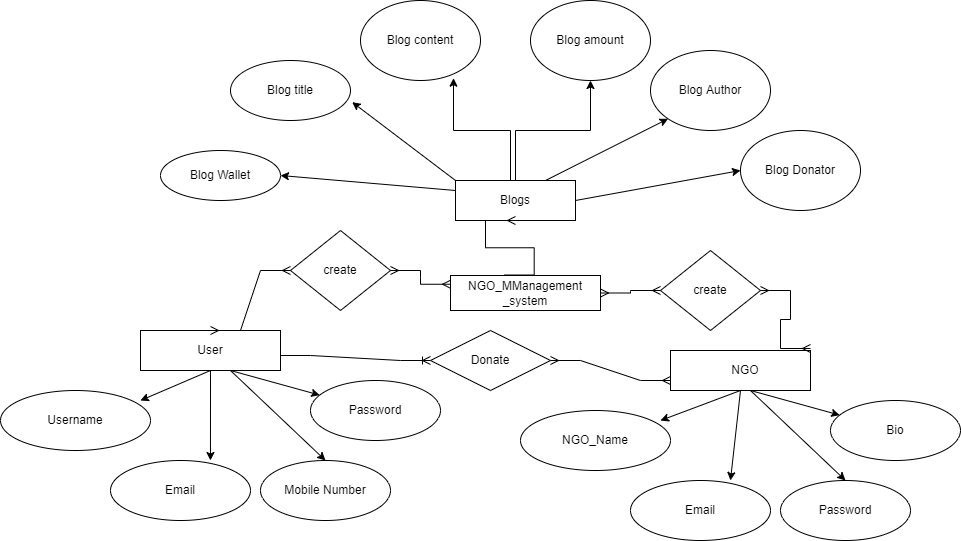

The diagram above was exported from draw.io. Its source (the exported page's mxGraphModel, read from the mxfile embedded in the PNG):
<mxGraphModel dx="1085" dy="1703" grid="1" gridSize="10" guides="1" tooltips="1" connect="1" arrows="1" fold="1" page="1" pageScale="1" pageWidth="850" pageHeight="1100" math="0" shadow="0">
  <root>
    <mxCell id="0" />
    <mxCell id="1" parent="0" />
    <mxCell id="NM9uFOWppYeRi1Oz1WMj-1" value="" style="rounded=0;whiteSpace=wrap;html=1;" parent="1" vertex="1">
      <mxGeometry x="150" y="240" width="140" height="40" as="geometry" />
    </mxCell>
    <mxCell id="NM9uFOWppYeRi1Oz1WMj-2" value="Username" style="ellipse;whiteSpace=wrap;html=1;" parent="1" vertex="1">
      <mxGeometry x="10" y="300" width="150" height="60" as="geometry" />
    </mxCell>
    <mxCell id="NM9uFOWppYeRi1Oz1WMj-3" value="Password" style="ellipse;whiteSpace=wrap;html=1;" parent="1" vertex="1">
      <mxGeometry x="320" y="290" width="130" height="60" as="geometry" />
    </mxCell>
    <mxCell id="NM9uFOWppYeRi1Oz1WMj-4" value="Mobile Number" style="ellipse;whiteSpace=wrap;html=1;" parent="1" vertex="1">
      <mxGeometry x="270" y="370" width="130" height="60" as="geometry" />
    </mxCell>
    <mxCell id="NM9uFOWppYeRi1Oz1WMj-5" value="Email" style="ellipse;whiteSpace=wrap;html=1;" parent="1" vertex="1">
      <mxGeometry x="120" y="370" width="140" height="60" as="geometry" />
    </mxCell>
    <mxCell id="NM9uFOWppYeRi1Oz1WMj-6" value="User" style="text;html=1;strokeColor=none;fillColor=none;align=center;verticalAlign=middle;whiteSpace=wrap;rounded=0;" parent="1" vertex="1">
      <mxGeometry x="190" y="245" width="60" height="30" as="geometry" />
    </mxCell>
    <mxCell id="NM9uFOWppYeRi1Oz1WMj-7" value="" style="endArrow=classic;html=1;rounded=0;" parent="1" target="NM9uFOWppYeRi1Oz1WMj-3" edge="1">
      <mxGeometry width="50" height="50" relative="1" as="geometry">
        <mxPoint x="240" y="280" as="sourcePoint" />
        <mxPoint x="450" y="230" as="targetPoint" />
      </mxGeometry>
    </mxCell>
    <mxCell id="NM9uFOWppYeRi1Oz1WMj-8" value="" style="endArrow=classic;html=1;rounded=0;exitX=0.5;exitY=1;exitDx=0;exitDy=0;entryX=0.933;entryY=0.167;entryDx=0;entryDy=0;entryPerimeter=0;" parent="1" source="NM9uFOWppYeRi1Oz1WMj-1" target="NM9uFOWppYeRi1Oz1WMj-2" edge="1">
      <mxGeometry width="50" height="50" relative="1" as="geometry">
        <mxPoint x="400" y="280" as="sourcePoint" />
        <mxPoint x="300" y="300" as="targetPoint" />
      </mxGeometry>
    </mxCell>
    <mxCell id="NM9uFOWppYeRi1Oz1WMj-9" value="" style="endArrow=classic;html=1;rounded=0;entryX=0.714;entryY=0;entryDx=0;entryDy=0;entryPerimeter=0;exitX=0.5;exitY=1;exitDx=0;exitDy=0;" parent="1" source="NM9uFOWppYeRi1Oz1WMj-1" target="NM9uFOWppYeRi1Oz1WMj-5" edge="1">
      <mxGeometry width="50" height="50" relative="1" as="geometry">
        <mxPoint x="240" y="285" as="sourcePoint" />
        <mxPoint x="290" y="235" as="targetPoint" />
      </mxGeometry>
    </mxCell>
    <mxCell id="NM9uFOWppYeRi1Oz1WMj-10" value="" style="endArrow=classic;html=1;rounded=0;entryX=0.5;entryY=0;entryDx=0;entryDy=0;" parent="1" target="NM9uFOWppYeRi1Oz1WMj-4" edge="1">
      <mxGeometry width="50" height="50" relative="1" as="geometry">
        <mxPoint x="240" y="280" as="sourcePoint" />
        <mxPoint x="450" y="230" as="targetPoint" />
      </mxGeometry>
    </mxCell>
    <mxCell id="NM9uFOWppYeRi1Oz1WMj-11" value="" style="rounded=0;whiteSpace=wrap;html=1;" parent="1" vertex="1">
      <mxGeometry x="680" y="260" width="140" height="40" as="geometry" />
    </mxCell>
    <mxCell id="NM9uFOWppYeRi1Oz1WMj-12" value="NGO_Name" style="ellipse;whiteSpace=wrap;html=1;" parent="1" vertex="1">
      <mxGeometry x="530" y="320" width="150" height="60" as="geometry" />
    </mxCell>
    <mxCell id="NM9uFOWppYeRi1Oz1WMj-13" value="Bio" style="ellipse;whiteSpace=wrap;html=1;" parent="1" vertex="1">
      <mxGeometry x="840" y="310" width="130" height="60" as="geometry" />
    </mxCell>
    <mxCell id="NM9uFOWppYeRi1Oz1WMj-14" value="Password" style="ellipse;whiteSpace=wrap;html=1;" parent="1" vertex="1">
      <mxGeometry x="790" y="390" width="130" height="60" as="geometry" />
    </mxCell>
    <mxCell id="NM9uFOWppYeRi1Oz1WMj-15" value="Email" style="ellipse;whiteSpace=wrap;html=1;" parent="1" vertex="1">
      <mxGeometry x="640" y="390" width="140" height="60" as="geometry" />
    </mxCell>
    <mxCell id="NM9uFOWppYeRi1Oz1WMj-16" value="NGO" style="text;html=1;strokeColor=none;fillColor=none;align=center;verticalAlign=middle;whiteSpace=wrap;rounded=0;" parent="1" vertex="1">
      <mxGeometry x="720" y="265" width="70" height="30" as="geometry" />
    </mxCell>
    <mxCell id="NM9uFOWppYeRi1Oz1WMj-17" value="" style="endArrow=classic;html=1;rounded=0;" parent="1" target="NM9uFOWppYeRi1Oz1WMj-13" edge="1">
      <mxGeometry width="50" height="50" relative="1" as="geometry">
        <mxPoint x="760" y="300" as="sourcePoint" />
        <mxPoint x="970" y="250" as="targetPoint" />
      </mxGeometry>
    </mxCell>
    <mxCell id="NM9uFOWppYeRi1Oz1WMj-18" value="" style="endArrow=classic;html=1;rounded=0;exitX=0.5;exitY=1;exitDx=0;exitDy=0;entryX=0.933;entryY=0.167;entryDx=0;entryDy=0;entryPerimeter=0;" parent="1" source="NM9uFOWppYeRi1Oz1WMj-11" target="NM9uFOWppYeRi1Oz1WMj-12" edge="1">
      <mxGeometry width="50" height="50" relative="1" as="geometry">
        <mxPoint x="920" y="300" as="sourcePoint" />
        <mxPoint x="820" y="320" as="targetPoint" />
      </mxGeometry>
    </mxCell>
    <mxCell id="NM9uFOWppYeRi1Oz1WMj-19" value="" style="endArrow=classic;html=1;rounded=0;entryX=0.714;entryY=0;entryDx=0;entryDy=0;entryPerimeter=0;exitX=0.5;exitY=1;exitDx=0;exitDy=0;" parent="1" source="NM9uFOWppYeRi1Oz1WMj-11" target="NM9uFOWppYeRi1Oz1WMj-15" edge="1">
      <mxGeometry width="50" height="50" relative="1" as="geometry">
        <mxPoint x="760" y="305" as="sourcePoint" />
        <mxPoint x="810" y="255" as="targetPoint" />
      </mxGeometry>
    </mxCell>
    <mxCell id="NM9uFOWppYeRi1Oz1WMj-20" value="" style="endArrow=classic;html=1;rounded=0;entryX=0.5;entryY=0;entryDx=0;entryDy=0;" parent="1" target="NM9uFOWppYeRi1Oz1WMj-14" edge="1">
      <mxGeometry width="50" height="50" relative="1" as="geometry">
        <mxPoint x="760" y="300" as="sourcePoint" />
        <mxPoint x="970" y="250" as="targetPoint" />
      </mxGeometry>
    </mxCell>
    <mxCell id="NM9uFOWppYeRi1Oz1WMj-21" value="NGO_MManagement&lt;br&gt;_system" style="rounded=0;whiteSpace=wrap;html=1;" parent="1" vertex="1">
      <mxGeometry x="460" y="185" width="150" height="35" as="geometry" />
    </mxCell>
    <mxCell id="NM9uFOWppYeRi1Oz1WMj-22" value="create" style="rhombus;whiteSpace=wrap;html=1;" parent="1" vertex="1">
      <mxGeometry x="300" y="140" width="100" height="80" as="geometry" />
    </mxCell>
    <mxCell id="NM9uFOWppYeRi1Oz1WMj-23" value="create" style="rhombus;whiteSpace=wrap;html=1;" parent="1" vertex="1">
      <mxGeometry x="670" y="160" width="100" height="80" as="geometry" />
    </mxCell>
    <mxCell id="NM9uFOWppYeRi1Oz1WMj-38" value="" style="edgeStyle=orthogonalEdgeStyle;rounded=0;orthogonalLoop=1;jettySize=auto;html=1;entryX=0.5;entryY=1;entryDx=0;entryDy=0;" parent="1" source="NM9uFOWppYeRi1Oz1WMj-30" target="NM9uFOWppYeRi1Oz1WMj-32" edge="1">
      <mxGeometry relative="1" as="geometry" />
    </mxCell>
    <mxCell id="NM9uFOWppYeRi1Oz1WMj-30" value="Blogs" style="rounded=0;whiteSpace=wrap;html=1;" parent="1" vertex="1">
      <mxGeometry x="465" y="90" width="120" height="40" as="geometry" />
    </mxCell>
    <mxCell id="NM9uFOWppYeRi1Oz1WMj-32" value="Blog amount" style="ellipse;whiteSpace=wrap;html=1;" parent="1" vertex="1">
      <mxGeometry x="540" y="-90" width="120" height="80" as="geometry" />
    </mxCell>
    <mxCell id="NM9uFOWppYeRi1Oz1WMj-33" value="Blog Donator" style="ellipse;whiteSpace=wrap;html=1;" parent="1" vertex="1">
      <mxGeometry x="750" y="40" width="120" height="80" as="geometry" />
    </mxCell>
    <mxCell id="NM9uFOWppYeRi1Oz1WMj-34" value="Blog Author" style="ellipse;whiteSpace=wrap;html=1;" parent="1" vertex="1">
      <mxGeometry x="660" y="-40" width="120" height="80" as="geometry" />
    </mxCell>
    <mxCell id="NM9uFOWppYeRi1Oz1WMj-35" value="Blog content" style="ellipse;whiteSpace=wrap;html=1;" parent="1" vertex="1">
      <mxGeometry x="370" y="-90" width="120" height="80" as="geometry" />
    </mxCell>
    <mxCell id="NM9uFOWppYeRi1Oz1WMj-36" value="Blog title" style="ellipse;whiteSpace=wrap;html=1;" parent="1" vertex="1">
      <mxGeometry x="240" y="-30" width="120" height="60" as="geometry" />
    </mxCell>
    <mxCell id="NM9uFOWppYeRi1Oz1WMj-37" value="Blog Wallet" style="ellipse;whiteSpace=wrap;html=1;" parent="1" vertex="1">
      <mxGeometry x="170" y="60" width="120" height="50" as="geometry" />
    </mxCell>
    <mxCell id="NM9uFOWppYeRi1Oz1WMj-42" value="" style="endArrow=classic;html=1;rounded=0;entryX=0.775;entryY=0.971;entryDx=0;entryDy=0;entryPerimeter=0;" parent="1" target="NM9uFOWppYeRi1Oz1WMj-35" edge="1">
      <mxGeometry width="50" height="50" relative="1" as="geometry">
        <mxPoint x="520" y="90" as="sourcePoint" />
        <mxPoint x="450" y="220" as="targetPoint" />
        <Array as="points">
          <mxPoint x="520" y="40" />
          <mxPoint x="463" y="40" />
        </Array>
      </mxGeometry>
    </mxCell>
    <mxCell id="NM9uFOWppYeRi1Oz1WMj-43" value="" style="endArrow=classic;html=1;rounded=0;exitX=0;exitY=0.25;exitDx=0;exitDy=0;entryX=1;entryY=0.5;entryDx=0;entryDy=0;" parent="1" source="NM9uFOWppYeRi1Oz1WMj-30" target="NM9uFOWppYeRi1Oz1WMj-37" edge="1">
      <mxGeometry width="50" height="50" relative="1" as="geometry">
        <mxPoint x="400" y="270" as="sourcePoint" />
        <mxPoint x="450" y="220" as="targetPoint" />
      </mxGeometry>
    </mxCell>
    <mxCell id="NM9uFOWppYeRi1Oz1WMj-44" value="" style="endArrow=classic;html=1;rounded=0;exitX=0;exitY=0;exitDx=0;exitDy=0;entryX=1.014;entryY=0.694;entryDx=0;entryDy=0;entryPerimeter=0;" parent="1" source="NM9uFOWppYeRi1Oz1WMj-30" target="NM9uFOWppYeRi1Oz1WMj-36" edge="1">
      <mxGeometry width="50" height="50" relative="1" as="geometry">
        <mxPoint x="400" y="270" as="sourcePoint" />
        <mxPoint x="450" y="220" as="targetPoint" />
      </mxGeometry>
    </mxCell>
    <mxCell id="NM9uFOWppYeRi1Oz1WMj-45" value="" style="endArrow=classic;html=1;rounded=0;entryX=0;entryY=1;entryDx=0;entryDy=0;exitX=0.75;exitY=0;exitDx=0;exitDy=0;" parent="1" source="NM9uFOWppYeRi1Oz1WMj-30" target="NM9uFOWppYeRi1Oz1WMj-34" edge="1">
      <mxGeometry width="50" height="50" relative="1" as="geometry">
        <mxPoint x="560" y="80" as="sourcePoint" />
        <mxPoint x="450" y="220" as="targetPoint" />
      </mxGeometry>
    </mxCell>
    <mxCell id="NM9uFOWppYeRi1Oz1WMj-46" value="" style="endArrow=classic;html=1;rounded=0;exitX=1;exitY=0.5;exitDx=0;exitDy=0;entryX=0;entryY=0.5;entryDx=0;entryDy=0;" parent="1" source="NM9uFOWppYeRi1Oz1WMj-30" target="NM9uFOWppYeRi1Oz1WMj-33" edge="1">
      <mxGeometry width="50" height="50" relative="1" as="geometry">
        <mxPoint x="400" y="270" as="sourcePoint" />
        <mxPoint x="450" y="220" as="targetPoint" />
      </mxGeometry>
    </mxCell>
    <mxCell id="VEhqfSUhZEKx4HdnYpZQ-1" value="" style="edgeStyle=entityRelationEdgeStyle;fontSize=12;html=1;endArrow=ERmany;startArrow=ERmany;rounded=0;exitX=0.5;exitY=0;exitDx=0;exitDy=0;exitPerimeter=0;entryX=0;entryY=0.5;entryDx=0;entryDy=0;" edge="1" parent="1" source="NM9uFOWppYeRi1Oz1WMj-1" target="NM9uFOWppYeRi1Oz1WMj-22">
      <mxGeometry width="100" height="100" relative="1" as="geometry">
        <mxPoint x="190" y="275" as="sourcePoint" />
        <mxPoint x="290" y="175" as="targetPoint" />
      </mxGeometry>
    </mxCell>
    <mxCell id="VEhqfSUhZEKx4HdnYpZQ-2" value="" style="edgeStyle=entityRelationEdgeStyle;fontSize=12;html=1;endArrow=ERmany;startArrow=ERmany;rounded=0;exitX=1;exitY=0.5;exitDx=0;exitDy=0;entryX=0;entryY=0.25;entryDx=0;entryDy=0;" edge="1" parent="1" source="NM9uFOWppYeRi1Oz1WMj-22" target="NM9uFOWppYeRi1Oz1WMj-21">
      <mxGeometry width="100" height="100" relative="1" as="geometry">
        <mxPoint x="350" y="200" as="sourcePoint" />
        <mxPoint x="450" y="100" as="targetPoint" />
      </mxGeometry>
    </mxCell>
    <mxCell id="VEhqfSUhZEKx4HdnYpZQ-3" value="" style="edgeStyle=entityRelationEdgeStyle;fontSize=12;html=1;endArrow=ERmany;startArrow=ERmany;rounded=0;exitX=1;exitY=0.5;exitDx=0;exitDy=0;entryX=0;entryY=0.5;entryDx=0;entryDy=0;" edge="1" parent="1" source="NM9uFOWppYeRi1Oz1WMj-21" target="NM9uFOWppYeRi1Oz1WMj-23">
      <mxGeometry width="100" height="100" relative="1" as="geometry">
        <mxPoint x="580" y="200" as="sourcePoint" />
        <mxPoint x="660" y="140" as="targetPoint" />
      </mxGeometry>
    </mxCell>
    <mxCell id="VEhqfSUhZEKx4HdnYpZQ-4" value="" style="edgeStyle=entityRelationEdgeStyle;fontSize=12;html=1;endArrow=ERmany;startArrow=ERmany;rounded=0;exitX=1;exitY=0.5;exitDx=0;exitDy=0;" edge="1" parent="1" source="NM9uFOWppYeRi1Oz1WMj-23">
      <mxGeometry width="100" height="100" relative="1" as="geometry">
        <mxPoint x="770" y="230" as="sourcePoint" />
        <mxPoint x="820" y="258" as="targetPoint" />
      </mxGeometry>
    </mxCell>
    <mxCell id="VEhqfSUhZEKx4HdnYpZQ-5" value="Donate" style="shape=rhombus;perimeter=rhombusPerimeter;whiteSpace=wrap;html=1;align=center;" vertex="1" parent="1">
      <mxGeometry x="440" y="240" width="120" height="60" as="geometry" />
    </mxCell>
    <mxCell id="VEhqfSUhZEKx4HdnYpZQ-6" value="" style="edgeStyle=entityRelationEdgeStyle;fontSize=12;html=1;endArrow=ERoneToMany;rounded=0;" edge="1" parent="1" target="VEhqfSUhZEKx4HdnYpZQ-5">
      <mxGeometry width="100" height="100" relative="1" as="geometry">
        <mxPoint x="290" y="265" as="sourcePoint" />
        <mxPoint x="390" y="165" as="targetPoint" />
      </mxGeometry>
    </mxCell>
    <mxCell id="VEhqfSUhZEKx4HdnYpZQ-8" value="" style="edgeStyle=entityRelationEdgeStyle;fontSize=12;html=1;endArrow=ERmany;startArrow=ERmany;rounded=0;exitX=1;exitY=0.5;exitDx=0;exitDy=0;entryX=0;entryY=0.75;entryDx=0;entryDy=0;" edge="1" parent="1" source="VEhqfSUhZEKx4HdnYpZQ-5" target="NM9uFOWppYeRi1Oz1WMj-11">
      <mxGeometry width="100" height="100" relative="1" as="geometry">
        <mxPoint x="540" y="340" as="sourcePoint" />
        <mxPoint x="640" y="240" as="targetPoint" />
      </mxGeometry>
    </mxCell>
    <mxCell id="VEhqfSUhZEKx4HdnYpZQ-14" value="" style="edgeStyle=entityRelationEdgeStyle;fontSize=12;html=1;endArrow=ERmany;rounded=0;entryX=0.5;entryY=1;entryDx=0;entryDy=0;exitX=0.358;exitY=-0.014;exitDx=0;exitDy=0;exitPerimeter=0;" edge="1" parent="1" source="NM9uFOWppYeRi1Oz1WMj-21" target="NM9uFOWppYeRi1Oz1WMj-30">
      <mxGeometry width="100" height="100" relative="1" as="geometry">
        <mxPoint x="530" y="190" as="sourcePoint" />
        <mxPoint x="655" y="130" as="targetPoint" />
      </mxGeometry>
    </mxCell>
  </root>
</mxGraphModel>